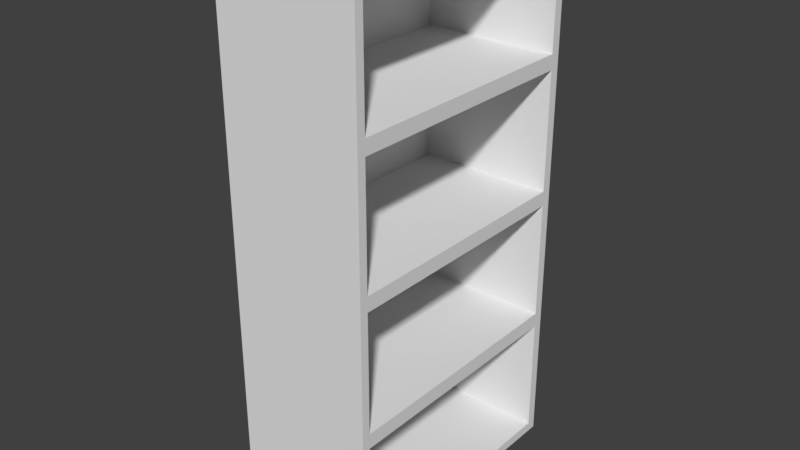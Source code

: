# Source: LibrarySmall.blend  (saved by Blender 2.79.0; exported with 4.5.12 LTS)
import bpy
from mathutils import Matrix  # noqa: F401  (used for matrix-valued properties, if any)

bpy.ops.wm.read_factory_settings(use_empty=True)
scene = bpy.context.scene
scene.name = 'Scene'

# ---- collections
col_collection_1 = bpy.data.collections.new('Collection 1'); scene.collection.children.link(col_collection_1)

# ---- world
world_world = bpy.data.worlds.new('World'); scene.world = world_world
world_world.color = (0.05088, 0.05088, 0.05088)
world_world.use_sun_shadow = False
world_world.sun_shadow_jitter_overblur = 0.0
world_world.cycles.sampling_method = 'MANUAL'

# ---- meshes
me_cube_001 = bpy.data.meshes.new('Cube.001')
me_cube_001.from_pydata([(-1.0, -1.0, -1.0), (-1.0, -1.0, 1.0), (-1.0, 1.0, -1.0), (-1.0, 1.0, 1.0), (1.0, -0.9363, -0.8561), (1.0, -0.9363, 0.9227), (1.0, 0.9274, -0.8561), (1.0, 0.9274, 0.9227), (1.0, 1.0, 1.0), (1.0, 1.0, -1.0), (1.0, -1.0, -1.0), (1.0, -1.0, 1.0), (-0.9344, 0.9274, 0.9227), (-0.9344, 0.9274, -0.8561), (-0.9344, -0.9363, -0.8561), (-0.9344, -0.9363, 0.9227)], [], [(0, 1, 3, 2), (2, 3, 8, 9), (7, 5, 15, 12), (10, 11, 1, 0), (2, 9, 10, 0), (8, 3, 1, 11), (7, 6, 9, 8), (6, 4, 10, 9), (5, 7, 8, 11), (4, 5, 11, 10), (13, 12, 15, 14), (6, 7, 12, 13), (5, 4, 14, 15), (4, 6, 13, 14)])
me_cube_001.use_remesh_preserve_volume = False
me_cube_001.use_remesh_preserve_attributes = False
me_cube_001.use_mirror_vertex_groups = False
me_cube_001.update()

# ---- objects
ob_cube = bpy.data.objects.new('Cube', me_cube_001)

# ---- transforms, parenting, visibility, modifiers, constraints
ob_cube.location = (0.0, 0.0, 0.5)
ob_cube.scale = (0.5181, 0.9719, 0.486)
ob_cube.lineart.crease_threshold = 0.0
_m = ob_cube.modifiers.new('Array', 'ARRAY')
_m.count = 4
_m.constant_offset_displace = (0.0, 0.0, 0.0)
_m.relative_offset_displace = (0.0, 0.0, 1.0)

# ---- collection membership
col_collection_1.objects.link(ob_cube)

# ---- scene / render settings (as saved in the file)
scene.frame_start = 1; scene.frame_end = 250; scene.frame_set(1)
scene.render.engine = 'BLENDER_EEVEE_NEXT'
scene.render.resolution_percentage = 50
scene.render.dither_intensity = 0.0
scene.cycles.use_denoising = False
scene.cycles.samples = 128
scene.cycles.sampling_pattern = 'TABULATED_SOBOL'
scene.cycles.use_adaptive_sampling = False
scene.cycles.use_light_tree = False
scene.cycles.blur_glossy = 0.0
scene.cycles.sample_clamp_indirect = 0.0
scene.view_settings.view_transform = 'Standard'
bpy.context.view_layer.update()

# ---- added for rendering (the .blend has no active camera and no usable light): camera, sun
cam_auto = bpy.data.cameras.new('AutoCamera')
cam_auto.lens = 50.0
cam_auto.sensor_width = 36.0
cam_auto.clip_end = 1000.0
ob_auto_camera = bpy.data.objects.new('AutoCamera', cam_auto)
scene.collection.objects.link(ob_auto_camera)
ob_auto_camera.location = (4.1343, -4.96116, 5.26535)
ob_auto_camera.rotation_euler = (1.09748, -7.21219e-08, 0.694738)
scene.camera = ob_auto_camera
light_auto_sun = bpy.data.lights.new('AutoSun', 'SUN')
light_auto_sun.energy = 3.0
light_auto_sun.angle = 0.0523599
ob_auto_sun = bpy.data.objects.new('AutoSun', light_auto_sun)
scene.collection.objects.link(ob_auto_sun)
ob_auto_sun.rotation_euler = (0.872665, 0.174533, 0.523599)
bpy.context.view_layer.update()

